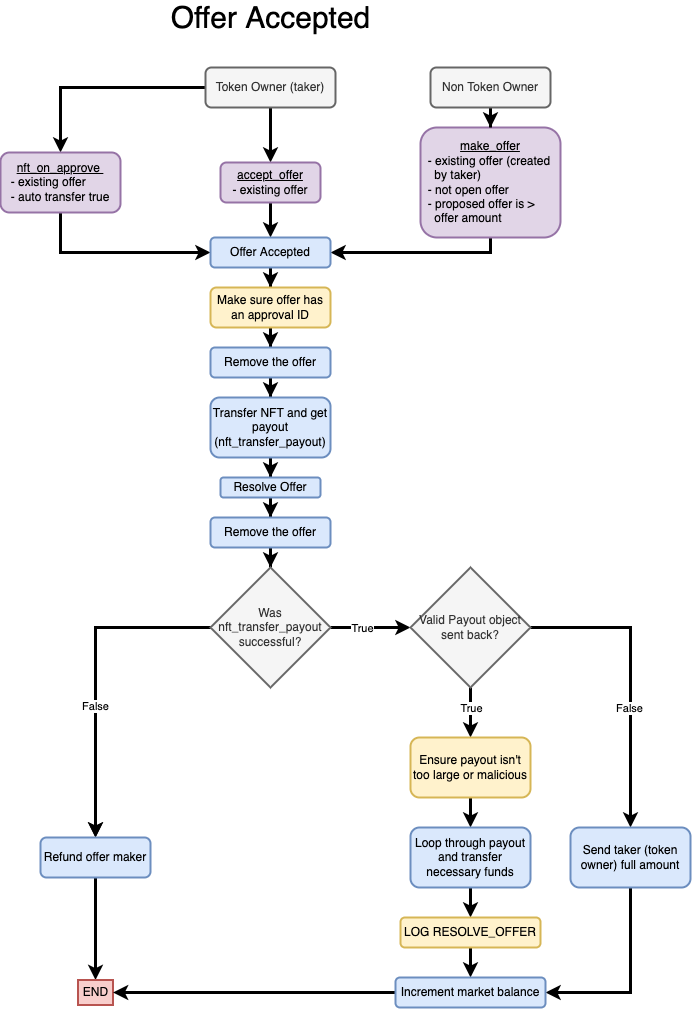

The diagram above was exported from draw.io. Its source (the exported page's mxGraphModel, read from the mxfile embedded in the PNG):
<mxGraphModel dx="1452" dy="765" grid="1" gridSize="10" guides="1" tooltips="1" connect="1" arrows="1" fold="1" page="1" pageScale="1" pageWidth="827" pageHeight="1169" math="0" shadow="0">
  <root>
    <mxCell id="0" />
    <mxCell id="1" parent="0" />
    <mxCell id="3RsFiFeyQPmqAlbIw11W-1" value="&lt;font style=&quot;font-size: 30px&quot;&gt;Offer Accepted&lt;/font&gt;" style="text;html=1;align=center;verticalAlign=middle;resizable=0;points=[];autosize=1;strokeColor=none;fillColor=none;strokeWidth=5;" vertex="1" parent="1">
      <mxGeometry x="295" y="15" width="210" height="30" as="geometry" />
    </mxCell>
    <mxCell id="3RsFiFeyQPmqAlbIw11W-4" value="" style="edgeStyle=orthogonalEdgeStyle;rounded=0;orthogonalLoop=1;jettySize=auto;html=1;strokeWidth=3;" edge="1" parent="1" source="3RsFiFeyQPmqAlbIw11W-2" target="3RsFiFeyQPmqAlbIw11W-3">
      <mxGeometry relative="1" as="geometry" />
    </mxCell>
    <mxCell id="3RsFiFeyQPmqAlbIw11W-16" value="" style="edgeStyle=orthogonalEdgeStyle;rounded=0;orthogonalLoop=1;jettySize=auto;html=1;strokeWidth=3;" edge="1" parent="1" source="3RsFiFeyQPmqAlbIw11W-2" target="3RsFiFeyQPmqAlbIw11W-6">
      <mxGeometry relative="1" as="geometry" />
    </mxCell>
    <mxCell id="3RsFiFeyQPmqAlbIw11W-2" value="Token Owner (taker)" style="rounded=1;whiteSpace=wrap;html=1;fillColor=#f5f5f5;fontColor=#333333;strokeColor=#666666;strokeWidth=2;" vertex="1" parent="1">
      <mxGeometry x="335" y="80" width="130" height="40" as="geometry" />
    </mxCell>
    <mxCell id="3RsFiFeyQPmqAlbIw11W-11" style="edgeStyle=orthogonalEdgeStyle;rounded=0;orthogonalLoop=1;jettySize=auto;html=1;entryX=0;entryY=0.5;entryDx=0;entryDy=0;strokeWidth=3;" edge="1" parent="1" source="3RsFiFeyQPmqAlbIw11W-3" target="3RsFiFeyQPmqAlbIw11W-10">
      <mxGeometry relative="1" as="geometry">
        <Array as="points">
          <mxPoint x="190" y="265" />
        </Array>
      </mxGeometry>
    </mxCell>
    <mxCell id="3RsFiFeyQPmqAlbIw11W-3" value="&lt;u&gt;nft_on_approve &lt;/u&gt;&lt;br&gt;&lt;div style=&quot;text-align: left&quot;&gt;&lt;span&gt;- existing offer&lt;/span&gt;&lt;/div&gt;&lt;div style=&quot;text-align: left&quot;&gt;&lt;span&gt;- auto transfer true&lt;/span&gt;&lt;/div&gt;" style="rounded=1;whiteSpace=wrap;html=1;fillColor=#e1d5e7;strokeColor=#9673a6;strokeWidth=2;" vertex="1" parent="1">
      <mxGeometry x="130" y="165" width="120" height="60" as="geometry" />
    </mxCell>
    <mxCell id="3RsFiFeyQPmqAlbIw11W-17" style="edgeStyle=orthogonalEdgeStyle;rounded=0;orthogonalLoop=1;jettySize=auto;html=1;entryX=1;entryY=0.5;entryDx=0;entryDy=0;strokeWidth=3;" edge="1" parent="1" source="3RsFiFeyQPmqAlbIw11W-5" target="3RsFiFeyQPmqAlbIw11W-10">
      <mxGeometry relative="1" as="geometry">
        <Array as="points">
          <mxPoint x="620" y="265" />
        </Array>
      </mxGeometry>
    </mxCell>
    <mxCell id="3RsFiFeyQPmqAlbIw11W-5" value="&lt;u&gt;make_offer&lt;/u&gt;&lt;br&gt;&lt;div style=&quot;text-align: left&quot;&gt;&lt;span&gt;&amp;nbsp; - existing offer (created&amp;nbsp; &amp;nbsp; &amp;nbsp; by taker)&lt;/span&gt;&lt;/div&gt;&lt;div style=&quot;text-align: left&quot;&gt;&lt;span&gt;&amp;nbsp; - not open offer&lt;/span&gt;&lt;/div&gt;&lt;div style=&quot;text-align: left&quot;&gt;&lt;span&gt;&amp;nbsp; - proposed offer is &amp;gt;&amp;nbsp; &amp;nbsp; &amp;nbsp; &amp;nbsp; &amp;nbsp; &amp;nbsp; offer amount&lt;/span&gt;&lt;/div&gt;" style="rounded=1;whiteSpace=wrap;html=1;fillColor=#e1d5e7;strokeColor=#9673a6;strokeWidth=2;" vertex="1" parent="1">
      <mxGeometry x="550" y="140" width="140" height="110" as="geometry" />
    </mxCell>
    <mxCell id="3RsFiFeyQPmqAlbIw11W-12" style="edgeStyle=orthogonalEdgeStyle;rounded=0;orthogonalLoop=1;jettySize=auto;html=1;entryX=0.5;entryY=0;entryDx=0;entryDy=0;strokeWidth=3;" edge="1" parent="1" source="3RsFiFeyQPmqAlbIw11W-6" target="3RsFiFeyQPmqAlbIw11W-10">
      <mxGeometry relative="1" as="geometry" />
    </mxCell>
    <mxCell id="3RsFiFeyQPmqAlbIw11W-6" value="&lt;u&gt;accept_offer&lt;/u&gt;&lt;br&gt;&lt;div style=&quot;text-align: left&quot;&gt;&lt;span&gt;- existing offer&lt;/span&gt;&lt;/div&gt;" style="rounded=1;whiteSpace=wrap;html=1;fillColor=#e1d5e7;strokeColor=#9673a6;strokeWidth=2;" vertex="1" parent="1">
      <mxGeometry x="350" y="175" width="100" height="40" as="geometry" />
    </mxCell>
    <mxCell id="3RsFiFeyQPmqAlbIw11W-9" value="" style="edgeStyle=orthogonalEdgeStyle;rounded=0;orthogonalLoop=1;jettySize=auto;html=1;strokeWidth=3;" edge="1" parent="1" source="3RsFiFeyQPmqAlbIw11W-8" target="3RsFiFeyQPmqAlbIw11W-5">
      <mxGeometry relative="1" as="geometry" />
    </mxCell>
    <mxCell id="3RsFiFeyQPmqAlbIw11W-8" value="Non Token Owner" style="rounded=1;whiteSpace=wrap;html=1;fillColor=#f5f5f5;fontColor=#333333;strokeColor=#666666;strokeWidth=2;" vertex="1" parent="1">
      <mxGeometry x="560" y="80" width="120" height="40" as="geometry" />
    </mxCell>
    <mxCell id="3RsFiFeyQPmqAlbIw11W-19" value="" style="edgeStyle=orthogonalEdgeStyle;rounded=0;orthogonalLoop=1;jettySize=auto;html=1;strokeWidth=3;" edge="1" parent="1" source="3RsFiFeyQPmqAlbIw11W-10" target="3RsFiFeyQPmqAlbIw11W-18">
      <mxGeometry relative="1" as="geometry" />
    </mxCell>
    <mxCell id="3RsFiFeyQPmqAlbIw11W-10" value="Offer Accepted" style="rounded=1;whiteSpace=wrap;html=1;fillColor=#dae8fc;strokeColor=#6c8ebf;strokeWidth=2;" vertex="1" parent="1">
      <mxGeometry x="340" y="250" width="120" height="30" as="geometry" />
    </mxCell>
    <mxCell id="3RsFiFeyQPmqAlbIw11W-21" value="" style="edgeStyle=orthogonalEdgeStyle;rounded=0;orthogonalLoop=1;jettySize=auto;html=1;strokeWidth=3;" edge="1" parent="1" source="3RsFiFeyQPmqAlbIw11W-18" target="3RsFiFeyQPmqAlbIw11W-20">
      <mxGeometry relative="1" as="geometry" />
    </mxCell>
    <mxCell id="3RsFiFeyQPmqAlbIw11W-18" value="Make sure offer has an approval ID" style="rounded=1;whiteSpace=wrap;html=1;fillColor=#fff2cc;strokeColor=#d6b656;strokeWidth=2;" vertex="1" parent="1">
      <mxGeometry x="340" y="300" width="120" height="40" as="geometry" />
    </mxCell>
    <mxCell id="3RsFiFeyQPmqAlbIw11W-23" value="" style="edgeStyle=orthogonalEdgeStyle;rounded=0;orthogonalLoop=1;jettySize=auto;html=1;strokeWidth=3;" edge="1" parent="1" source="3RsFiFeyQPmqAlbIw11W-20" target="3RsFiFeyQPmqAlbIw11W-22">
      <mxGeometry relative="1" as="geometry" />
    </mxCell>
    <mxCell id="3RsFiFeyQPmqAlbIw11W-20" value="Remove the offer" style="rounded=1;whiteSpace=wrap;html=1;fillColor=#dae8fc;strokeColor=#6c8ebf;strokeWidth=2;" vertex="1" parent="1">
      <mxGeometry x="340" y="360" width="120" height="30" as="geometry" />
    </mxCell>
    <mxCell id="3RsFiFeyQPmqAlbIw11W-26" value="" style="edgeStyle=orthogonalEdgeStyle;rounded=0;orthogonalLoop=1;jettySize=auto;html=1;strokeWidth=3;" edge="1" parent="1" source="3RsFiFeyQPmqAlbIw11W-22" target="3RsFiFeyQPmqAlbIw11W-25">
      <mxGeometry relative="1" as="geometry" />
    </mxCell>
    <mxCell id="3RsFiFeyQPmqAlbIw11W-22" value="Transfer NFT and get payout (nft_transfer_payout)" style="rounded=1;whiteSpace=wrap;html=1;fillColor=#dae8fc;strokeColor=#6c8ebf;strokeWidth=2;" vertex="1" parent="1">
      <mxGeometry x="340" y="410" width="120" height="60" as="geometry" />
    </mxCell>
    <mxCell id="3RsFiFeyQPmqAlbIw11W-28" value="" style="edgeStyle=orthogonalEdgeStyle;rounded=0;orthogonalLoop=1;jettySize=auto;html=1;strokeWidth=3;" edge="1" parent="1" source="3RsFiFeyQPmqAlbIw11W-25" target="3RsFiFeyQPmqAlbIw11W-27">
      <mxGeometry relative="1" as="geometry" />
    </mxCell>
    <mxCell id="3RsFiFeyQPmqAlbIw11W-25" value="Resolve Offer" style="rounded=1;whiteSpace=wrap;html=1;fillColor=#dae8fc;strokeColor=#6c8ebf;strokeWidth=2;" vertex="1" parent="1">
      <mxGeometry x="350" y="490" width="100" height="20" as="geometry" />
    </mxCell>
    <mxCell id="3RsFiFeyQPmqAlbIw11W-34" style="edgeStyle=orthogonalEdgeStyle;rounded=0;orthogonalLoop=1;jettySize=auto;html=1;entryX=0.5;entryY=0;entryDx=0;entryDy=0;strokeWidth=3;" edge="1" parent="1" source="3RsFiFeyQPmqAlbIw11W-27" target="3RsFiFeyQPmqAlbIw11W-32">
      <mxGeometry relative="1" as="geometry" />
    </mxCell>
    <mxCell id="3RsFiFeyQPmqAlbIw11W-27" value="Remove the offer" style="rounded=1;whiteSpace=wrap;html=1;fillColor=#dae8fc;strokeColor=#6c8ebf;strokeWidth=2;" vertex="1" parent="1">
      <mxGeometry x="340" y="530" width="120" height="30" as="geometry" />
    </mxCell>
    <mxCell id="3RsFiFeyQPmqAlbIw11W-37" value="" style="edgeStyle=orthogonalEdgeStyle;rounded=0;orthogonalLoop=1;jettySize=auto;html=1;strokeWidth=3;" edge="1" parent="1" source="3RsFiFeyQPmqAlbIw11W-32" target="3RsFiFeyQPmqAlbIw11W-36">
      <mxGeometry relative="1" as="geometry" />
    </mxCell>
    <mxCell id="3RsFiFeyQPmqAlbIw11W-39" value="" style="edgeStyle=orthogonalEdgeStyle;rounded=0;orthogonalLoop=1;jettySize=auto;html=1;strokeWidth=3;" edge="1" parent="1" source="3RsFiFeyQPmqAlbIw11W-32" target="3RsFiFeyQPmqAlbIw11W-36">
      <mxGeometry relative="1" as="geometry" />
    </mxCell>
    <mxCell id="3RsFiFeyQPmqAlbIw11W-60" value="False" style="edgeLabel;html=1;align=center;verticalAlign=middle;resizable=0;points=[];" vertex="1" connectable="0" parent="3RsFiFeyQPmqAlbIw11W-39">
      <mxGeometry x="0.1856" y="-1" relative="1" as="geometry">
        <mxPoint as="offset" />
      </mxGeometry>
    </mxCell>
    <mxCell id="3RsFiFeyQPmqAlbIw11W-44" value="" style="edgeStyle=orthogonalEdgeStyle;rounded=0;orthogonalLoop=1;jettySize=auto;html=1;entryX=0;entryY=0.5;entryDx=0;entryDy=0;strokeWidth=3;" edge="1" parent="1" source="3RsFiFeyQPmqAlbIw11W-32" target="3RsFiFeyQPmqAlbIw11W-45">
      <mxGeometry relative="1" as="geometry">
        <mxPoint x="540" y="638" as="targetPoint" />
      </mxGeometry>
    </mxCell>
    <mxCell id="3RsFiFeyQPmqAlbIw11W-61" value="True" style="edgeLabel;html=1;align=center;verticalAlign=middle;resizable=0;points=[];" vertex="1" connectable="0" parent="3RsFiFeyQPmqAlbIw11W-44">
      <mxGeometry x="-0.1917" relative="1" as="geometry">
        <mxPoint as="offset" />
      </mxGeometry>
    </mxCell>
    <mxCell id="3RsFiFeyQPmqAlbIw11W-32" value="Was nft_transfer_payout successful?" style="rhombus;whiteSpace=wrap;html=1;fillColor=#f5f5f5;fontColor=#333333;strokeColor=#666666;strokeWidth=2;" vertex="1" parent="1">
      <mxGeometry x="340" y="580" width="120" height="120" as="geometry" />
    </mxCell>
    <mxCell id="3RsFiFeyQPmqAlbIw11W-42" value="" style="edgeStyle=orthogonalEdgeStyle;rounded=0;orthogonalLoop=1;jettySize=auto;html=1;strokeWidth=3;" edge="1" parent="1" source="3RsFiFeyQPmqAlbIw11W-36" target="3RsFiFeyQPmqAlbIw11W-41">
      <mxGeometry relative="1" as="geometry" />
    </mxCell>
    <mxCell id="3RsFiFeyQPmqAlbIw11W-36" value="Refund offer maker" style="rounded=1;whiteSpace=wrap;html=1;fillColor=#dae8fc;strokeColor=#6c8ebf;strokeWidth=2;" vertex="1" parent="1">
      <mxGeometry x="170" y="850" width="110" height="40" as="geometry" />
    </mxCell>
    <mxCell id="3RsFiFeyQPmqAlbIw11W-41" value="END" style="whiteSpace=wrap;html=1;rounded=0;fillColor=#f8cecc;strokeColor=#b85450;strokeWidth=2;" vertex="1" parent="1">
      <mxGeometry x="207.5" y="992.5" width="35" height="25" as="geometry" />
    </mxCell>
    <mxCell id="3RsFiFeyQPmqAlbIw11W-47" value="" style="edgeStyle=orthogonalEdgeStyle;rounded=0;orthogonalLoop=1;jettySize=auto;html=1;strokeWidth=3;" edge="1" parent="1" source="3RsFiFeyQPmqAlbIw11W-45" target="3RsFiFeyQPmqAlbIw11W-46">
      <mxGeometry relative="1" as="geometry" />
    </mxCell>
    <mxCell id="3RsFiFeyQPmqAlbIw11W-59" value="False" style="edgeLabel;html=1;align=center;verticalAlign=middle;resizable=0;points=[];" vertex="1" connectable="0" parent="3RsFiFeyQPmqAlbIw11W-47">
      <mxGeometry x="0.2022" y="-2" relative="1" as="geometry">
        <mxPoint as="offset" />
      </mxGeometry>
    </mxCell>
    <mxCell id="3RsFiFeyQPmqAlbIw11W-50" value="" style="edgeStyle=orthogonalEdgeStyle;rounded=0;orthogonalLoop=1;jettySize=auto;html=1;strokeWidth=3;" edge="1" parent="1" source="3RsFiFeyQPmqAlbIw11W-45" target="3RsFiFeyQPmqAlbIw11W-49">
      <mxGeometry relative="1" as="geometry" />
    </mxCell>
    <mxCell id="3RsFiFeyQPmqAlbIw11W-57" value="True" style="edgeLabel;html=1;align=center;verticalAlign=middle;resizable=0;points=[];" vertex="1" connectable="0" parent="3RsFiFeyQPmqAlbIw11W-50">
      <mxGeometry x="-0.223" relative="1" as="geometry">
        <mxPoint as="offset" />
      </mxGeometry>
    </mxCell>
    <mxCell id="3RsFiFeyQPmqAlbIw11W-45" value="Valid Payout object sent back?" style="rhombus;whiteSpace=wrap;html=1;fillColor=#f5f5f5;fontColor=#333333;strokeColor=#666666;strokeWidth=2;" vertex="1" parent="1">
      <mxGeometry x="540" y="580" width="120" height="120" as="geometry" />
    </mxCell>
    <mxCell id="3RsFiFeyQPmqAlbIw11W-58" style="edgeStyle=orthogonalEdgeStyle;rounded=0;orthogonalLoop=1;jettySize=auto;html=1;entryX=1;entryY=0.5;entryDx=0;entryDy=0;strokeWidth=3;" edge="1" parent="1" source="3RsFiFeyQPmqAlbIw11W-46" target="3RsFiFeyQPmqAlbIw11W-55">
      <mxGeometry relative="1" as="geometry">
        <Array as="points">
          <mxPoint x="760" y="1005" />
        </Array>
      </mxGeometry>
    </mxCell>
    <mxCell id="3RsFiFeyQPmqAlbIw11W-46" value="Send taker (token owner) full amount" style="rounded=1;whiteSpace=wrap;html=1;fillColor=#dae8fc;strokeColor=#6c8ebf;strokeWidth=2;" vertex="1" parent="1">
      <mxGeometry x="700" y="840" width="120" height="60" as="geometry" />
    </mxCell>
    <mxCell id="3RsFiFeyQPmqAlbIw11W-52" value="" style="edgeStyle=orthogonalEdgeStyle;rounded=0;orthogonalLoop=1;jettySize=auto;html=1;strokeWidth=3;" edge="1" parent="1" source="3RsFiFeyQPmqAlbIw11W-49" target="3RsFiFeyQPmqAlbIw11W-51">
      <mxGeometry relative="1" as="geometry" />
    </mxCell>
    <mxCell id="3RsFiFeyQPmqAlbIw11W-49" value="Ensure payout isn't too large or malicious" style="rounded=1;whiteSpace=wrap;html=1;fillColor=#fff2cc;strokeColor=#d6b656;strokeWidth=2;" vertex="1" parent="1">
      <mxGeometry x="540" y="750" width="120" height="60" as="geometry" />
    </mxCell>
    <mxCell id="3RsFiFeyQPmqAlbIw11W-54" value="" style="edgeStyle=orthogonalEdgeStyle;rounded=0;orthogonalLoop=1;jettySize=auto;html=1;strokeWidth=3;" edge="1" parent="1" source="3RsFiFeyQPmqAlbIw11W-51" target="3RsFiFeyQPmqAlbIw11W-53">
      <mxGeometry relative="1" as="geometry" />
    </mxCell>
    <mxCell id="3RsFiFeyQPmqAlbIw11W-51" value="Loop through payout and transfer necessary funds" style="whiteSpace=wrap;html=1;rounded=1;fillColor=#dae8fc;strokeColor=#6c8ebf;strokeWidth=2;" vertex="1" parent="1">
      <mxGeometry x="540" y="840" width="120" height="60" as="geometry" />
    </mxCell>
    <mxCell id="3RsFiFeyQPmqAlbIw11W-56" value="" style="edgeStyle=orthogonalEdgeStyle;rounded=0;orthogonalLoop=1;jettySize=auto;html=1;strokeWidth=3;" edge="1" parent="1" source="3RsFiFeyQPmqAlbIw11W-53" target="3RsFiFeyQPmqAlbIw11W-55">
      <mxGeometry relative="1" as="geometry" />
    </mxCell>
    <mxCell id="3RsFiFeyQPmqAlbIw11W-53" value="LOG RESOLVE_OFFER" style="rounded=1;whiteSpace=wrap;html=1;fillColor=#fff2cc;strokeColor=#d6b656;strokeWidth=2;" vertex="1" parent="1">
      <mxGeometry x="530" y="930" width="140" height="30" as="geometry" />
    </mxCell>
    <mxCell id="3RsFiFeyQPmqAlbIw11W-62" style="edgeStyle=orthogonalEdgeStyle;rounded=0;orthogonalLoop=1;jettySize=auto;html=1;entryX=1;entryY=0.5;entryDx=0;entryDy=0;strokeWidth=3;" edge="1" parent="1" source="3RsFiFeyQPmqAlbIw11W-55" target="3RsFiFeyQPmqAlbIw11W-41">
      <mxGeometry relative="1" as="geometry" />
    </mxCell>
    <mxCell id="3RsFiFeyQPmqAlbIw11W-55" value="Increment market balance" style="whiteSpace=wrap;html=1;rounded=1;fillColor=#dae8fc;strokeColor=#6c8ebf;strokeWidth=2;" vertex="1" parent="1">
      <mxGeometry x="525" y="990" width="150" height="30" as="geometry" />
    </mxCell>
  </root>
</mxGraphModel>